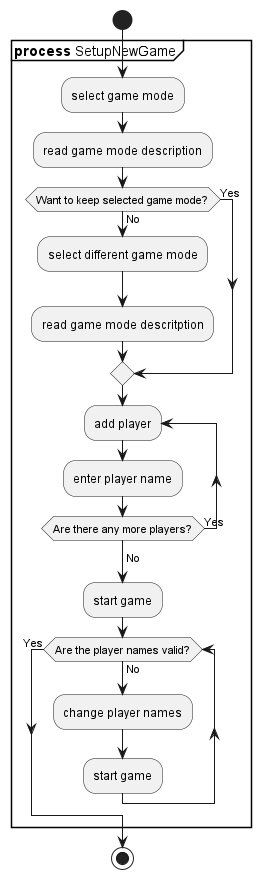

The diagram above was rendered by PlantUML. Its source (embedded in the PNG):
@startuml

start
partition "**process** SetupNewGame" {
:select game mode;
:read game mode description;
if (Want to keep selected game mode?) then (No)
	:select different game mode;
	:read game mode descritption;
else (Yes)
endif

repeat :add player;
	:enter player name;

repeat while (Are there any more players?) is (Yes)
->No;

:start game;

while (Are the player names valid?) is (No)
	:change player names;
	:start game;
endwhile (Yes)

}

stop

@enduml